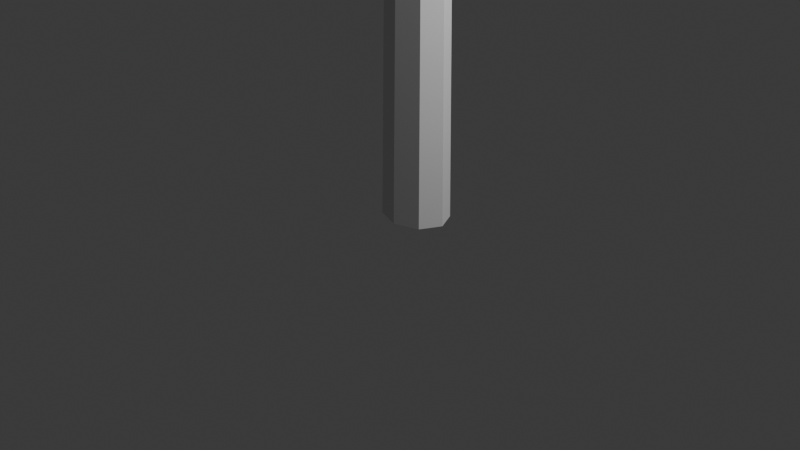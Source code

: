 # Source: Pool_Cue.blend  (saved by Blender 5.0.119; exported with 4.5.12 LTS)
import bpy
from mathutils import Matrix  # noqa: F401  (used for matrix-valued properties, if any)

bpy.ops.wm.read_factory_settings(use_empty=True)
scene = bpy.context.scene
scene.name = 'Scene'

# ---- collections
col_collection = bpy.data.collections.new('Collection'); scene.collection.children.link(col_collection)

# ---- world
world_world = bpy.data.worlds.new('World'); scene.world = world_world
world_world.use_nodes = True; world_world.node_tree.nodes.clear()
_N = world_world.node_tree.nodes; _L = world_world.node_tree.links
n0 = _N.new('ShaderNodeOutputWorld'); n0.name = 'World Output'; n0.location = (200, 100)
n1 = _N.new('ShaderNodeBackground'); n1.name = 'Background'; n1.location = (-200, 100)
n1.inputs[0].default_value = (0.05088, 0.05088, 0.05088, 1.0)
_L.new(n1.outputs[0], n0.inputs[0])
n0.is_active_output = True
world_world.color = (0.05088, 0.05088, 0.05088)
world_world.sun_shadow_jitter_overblur = 0.0

# ---- cameras
cam_camera = bpy.data.cameras.new('Camera')
cam_camera.clip_end = 100.0
cam_camera.ortho_scale = 7.314

# ---- lights
light_light = bpy.data.lights.new('Light', 'POINT')
light_light.energy = 1000.0
light_light.shadow_soft_size = 0.1

# ---- meshes
me_cylinder_001 = bpy.data.meshes.new('Cylinder.001')
me_cylinder_001.from_pydata([(-3.707e-09, 0.3144, -0.004629), (-1.059e-09, 0.1687, 18.19), (0.2684, 0.2223, -0.004629), (0.1193, 0.1193, 18.19), (0.3796, -1.022e-08, -0.004629), (0.1687, -1.639e-08, 18.19), (0.2684, -0.2223, -0.004629), (0.1193, -0.1193, 18.19), (-3.707e-09, -0.3144, -0.004629), (-1.059e-09, -0.1687, 18.19), (-0.2684, -0.2223, -0.004629), (-0.1193, -0.1193, 18.19), (-0.3796, -1.022e-08, -0.004629), (-0.1687, -1.639e-08, 18.19), (-0.2684, 0.2223, -0.004629), (-0.1193, 0.1193, 18.19), (8.479e-10, 0.2758, 3.263), (0.236, 0.195, 3.263), (0.3337, -1.079e-08, 3.263), (0.236, -0.195, 3.263), (8.479e-10, -0.2758, 3.263), (-0.236, -0.195, 3.263), (-0.3337, -1.079e-08, 3.263), (-0.236, 0.195, 3.263)], [], [(16, 1, 3, 17), (17, 3, 5, 18), (18, 5, 7, 19), (19, 7, 9, 20), (20, 9, 11, 21), (21, 11, 13, 22), (3, 1, 15, 13, 11, 9, 7, 5), (22, 13, 15, 23), (23, 15, 1, 16), (0, 2, 4, 6, 8, 10, 12, 14), (14, 23, 16, 0), (12, 22, 23, 14), (10, 21, 22, 12), (8, 20, 21, 10), (6, 19, 20, 8), (4, 18, 19, 6), (2, 17, 18, 4), (0, 16, 17, 2)])
_uv = me_cylinder_001.uv_layers.new(name='UVMap')
_uv.uv.foreach_set('vector', [1.0, 0.6062, 1.0, 1.0, 0.875, 1.0, 0.875, 0.6062, 0.875, 0.6062, 0.875, 1.0, 0.75, 1.0, 0.75, 0.6062, 0.75, 0.6062, 0.75, 1.0, 0.625, 1.0, 0.625, 0.6062, 0.625, 0.6062, 0.625, 1.0, 0.5, 1.0, 0.5, 0.6062, 0.5, 0.6062, 0.5, 1.0, 0.375, 1.0, 0.375, 0.6062, 0.375, 0.6062, 0.375, 1.0, 0.25, 1.0, 0.25, 0.6062, 0.4197, 0.4197, 0.25, 0.49, 0.08029, 0.4197, 0.01, 0.25, 0.08029, 0.08029, 0.25, 0.01, 0.4197, 0.08029, 0.49, 0.25, 0.25, 0.6062, 0.25, 1.0, 0.125, 1.0, 0.125, 0.6062, 0.125, 0.6062, 0.125, 1.0, 0.0, 1.0, 0.0, 0.6062, 0.75, 0.49, 0.9197, 0.4197, 0.99, 0.25, 0.9197, 0.08029, 0.75, 0.01, 0.5803, 0.08029, 0.51, 0.25, 0.5803, 0.4197, 0.125, 0.5, 0.125, 0.6062, 0.0, 0.6062, 0.0, 0.5, 0.25, 0.5, 0.25, 0.6062, 0.125, 0.6062, 0.125, 0.5, 0.375, 0.5, 0.375, 0.6062, 0.25, 0.6062, 0.25, 0.5, 0.5, 0.5, 0.5, 0.6062, 0.375, 0.6062, 0.375, 0.5, 0.625, 0.5, 0.625, 0.6062, 0.5, 0.6062, 0.5, 0.5, 0.75, 0.5, 0.75, 0.6062, 0.625, 0.6062, 0.625, 0.5, 0.875, 0.5, 0.875, 0.6062, 0.75, 0.6062, 0.75, 0.5, 1.0, 0.5, 1.0, 0.6062, 0.875, 0.6062, 0.875, 0.5])
me_cylinder_001.update()

# ---- objects
ob_light = bpy.data.objects.new('Light', light_light)
ob_camera = bpy.data.objects.new('Camera', cam_camera)
ob_cylinder = bpy.data.objects.new('Cylinder', me_cylinder_001)

# ---- transforms, parenting, visibility, modifiers, constraints
ob_light.location = (4.076, 1.005, 5.904)
ob_light.rotation_euler = (0.6503, 0.05522, 1.866)
ob_light.lock_rotations_4d = False
ob_light.empty_display_type = 'ARROWS'
ob_light.color = (0.0, 0.0, 0.0, 0.0)
ob_light.lineart.crease_threshold = 0.0
ob_camera.location = (7.359, -6.926, 4.958)
ob_camera.rotation_euler = (1.109, 0.0, 0.8149)
ob_camera.lock_rotations_4d = False
ob_camera.empty_display_type = 'ARROWS'
ob_camera.color = (0.0, 0.0, 0.0, 0.0)
ob_camera.display_type = 'WIRE'
ob_camera.lineart.crease_threshold = 0.0
ob_cylinder.location = (0.02134, 0.2177, -0.009838)

# ---- collection membership
col_collection.objects.link(ob_light)
col_collection.objects.link(ob_camera)
col_collection.objects.link(ob_cylinder)

# ---- scene / render settings (as saved in the file)
scene.camera = ob_camera
scene.frame_start = 1; scene.frame_end = 250; scene.frame_set(1)
scene.render.engine = 'BLENDER_EEVEE_NEXT'
scene.render.bake_bias = 0.0
scene.render.bake_samples = 0
scene.cycles.sampling_pattern = 'TABULATED_SOBOL'
scene.eevee.use_volume_custom_range = False
bpy.context.view_layer.update()
